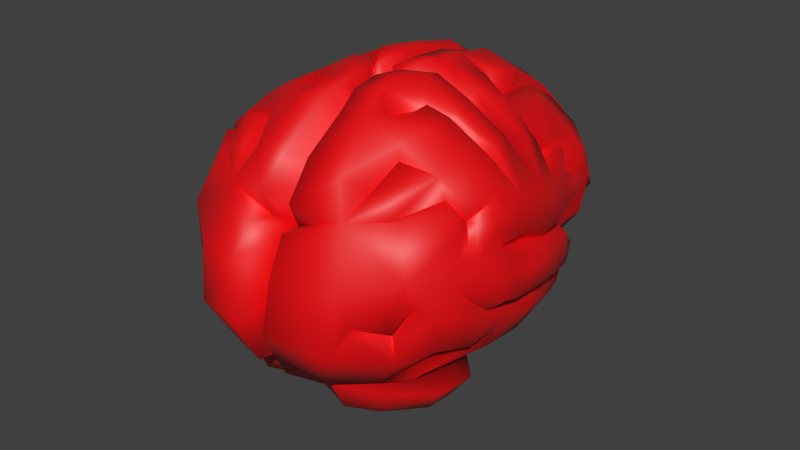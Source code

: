 # Source: LowPolyBrain_edits.blend  (saved by Blender 4.4.32; exported with 4.5.12 LTS)
import bpy
from mathutils import Matrix  # noqa: F401  (used for matrix-valued properties, if any)

bpy.ops.wm.read_factory_settings(use_empty=True)
scene = bpy.context.scene
scene.name = 'Scene'

# ---- collections
col_collection_1 = bpy.data.collections.new('Collection 1'); scene.collection.children.link(col_collection_1)

# ---- materials (node trees are filled in below, after node groups)
mat_material = bpy.data.materials.new('Material')

# ---- material node trees
mat_material.use_nodes = True; mat_material.node_tree.nodes.clear()
_N = mat_material.node_tree.nodes; _L = mat_material.node_tree.links
n0 = _N.new('ShaderNodeBsdfPrincipled'); n0.name = 'Principled BSDF'; n0.location = (10, 300)
n0.inputs[0].default_value = (0.8002, 0.0, 0.002391, 1.0)
n1 = _N.new('ShaderNodeOutputMaterial'); n1.name = 'Material Output'; n1.location = (300, 300)
_L.new(n0.outputs[0], n1.inputs[0])
n1.is_active_output = True

# ---- world
world_world = bpy.data.worlds.new('World'); scene.world = world_world
world_world.color = (0.05088, 0.05088, 0.05088)
world_world.use_sun_shadow = False
world_world.sun_shadow_jitter_overblur = 0.0
world_world.cycles.sampling_method = 'MANUAL'
world_world.cycles.sample_map_resolution = 256

# ---- meshes
me_plane = bpy.data.meshes.new('Plane')
me_plane.from_pydata([(0.06651, 0.01956, 0.009515), (0.06742, 0.02042, -0.008666), (0.06803, 0.007627, 0.005273), (0.06764, 0.007784, -0.0117), (0.05546, 0.0215, 0.006962), (0.05786, 0.02308, -0.008901), (0.0621, 0.004339, 0.00449), (0.0621, 0.004195, -0.01114), (0.06206, 0.0155, -0.02771), (0.06222, 0.003759, -0.02924), (0.05579, 0.01716, -0.02771), (0.05775, 1.372e-05, -0.03185), (0.05731, 0.0158, -0.04148), (0.05764, 0.001635, -0.0445), (0.0514, 0.01857, -0.04072), (0.05158, -0.002297, -0.04317), (0.05385, 0.01076, -0.04959), (0.05301, -0.001622, -0.04882), (0.04883, 0.01234, -0.05135), (0.05156, 0.00457, -0.0569), (0.05192, 0.01773, -0.06023), (0.06441, 0.03093, 0.0059), (0.06441, 0.03043, -0.007596), (0.06113, 0.02546, -0.03019), (0.05624, 0.02616, -0.04137), (0.05034, 0.01743, -0.05409), (0.06307, -0.0008807, 0.004925), (0.0646, -0.002112, -0.009839), (0.05903, -0.006566, -0.03126), (0.05443, -0.007841, -0.04416), (0.05775, -0.01534, 0.005578), (0.057, -0.01594, -0.01397), (0.0487, -0.01878, -0.02926), (0.04277, -0.01993, -0.04175), (0.03377, -0.01688, -0.05608), (0.04788, -0.007034, -0.05582), (0.0395, -0.000803, -0.06294), (0.04507, 0.006791, -0.05853), (0.02685, -0.01234, -0.05972), (0.03162, 0.0009934, -0.06223), (0.002317, 0.02963, -0.08148), (0.002317, 0.02099, -0.08659), (0.002317, 0.02133, -0.05318), (0.003889, 0.01351, -0.07881), (0.007691, 0.01511, -0.08962), (0.009636, 0.005829, -0.08694), (0.008937, 0.02838, -0.09013), (0.008937, 0.02103, -0.09383), (0.01918, 0.01453, -0.08739), (0.01796, 0.02838, -0.09047), (0.02078, 0.02221, -0.09301), (0.02905, 0.0211, -0.08862), (0.03356, 0.02678, -0.09001), (0.03707, 0.01982, -0.08251), (0.02301, 0.03288, -0.08673), (0.03522, 0.02823, -0.07999), (0.03064, 0.01886, -0.0899), (0.03415, 0.01284, -0.07829), (0.0193, 0.01213, -0.08737), (0.01867, 0.009838, -0.08133), (0.0445, 0.03043, -0.07538), (0.04416, 0.02106, -0.08114), (0.04124, 0.01408, -0.0721), (0.03849, 0.01037, -0.06826), (0.02301, 0.01051, -0.069), (0.007694, -0.00026, -0.08114), (0.01702, 0.002947, -0.05921), (0.003181, 0.009671, -0.08582), (0.01317, -0.004002, -0.04728), (0.04544, 0.01082, -0.07045), (0.05045, 0.03066, -0.06741), (0.01745, -0.009335, -0.05736), (0.00198, -0.001043, -0.07877), (0.003523, -0.00469, -0.04662), (0.002824, 0.01094, -0.06839), (0.004025, 0.003179, -0.04464), (0.06195, 0.03919, 0.007188), (0.06085, 0.0419, -0.002455), (0.05612, 0.03771, -0.03192), (0.05267, 0.03884, -0.04401), (0.05929, 0.03994, -0.01855), (0.04778, 0.05638, -0.001511), (0.04334, 0.05739, -0.01357), (0.04473, 0.05142, -0.03336), (0.04629, 0.05447, -0.02367), (0.04202, 0.05593, -0.01494), (0.03463, 0.0665, 0.003699), (0.0302, 0.06869, -0.008363), (0.02487, 0.0732, -0.02586), (0.02929, 0.07076, -0.01415), (0.02769, 0.06537, -0.01108), (0.04515, 0.04424, -0.03561), (0.0475, 0.04676, -0.04638), (0.0348, 0.06472, -0.02788), (0.04648, 0.05004, -0.03807), (0.02971, 0.06934, -0.03104), (0.04303, 0.04725, -0.06218), (0.03401, 0.06184, -0.05), (0.04302, 0.04988, -0.049), (0.04465, 0.04237, -0.05476), (0.04323, 0.04554, -0.04682), (0.04394, 0.03535, -0.07499), (0.04856, 0.03949, -0.06244), (0.04555, 0.03414, -0.05636), (0.05226, 0.03225, -0.05485), (0.0484, 0.03492, -0.06522), (0.03829, 0.04856, -0.07137), (0.04373, 0.03894, -0.07303), (0.002071, 0.04028, -0.08355), (0.008945, 0.036, -0.0922), (0.01798, 0.03582, -0.09248), (0.02362, 0.03894, -0.08637), (0.02789, 0.03707, -0.08822), (0.03738, 0.03366, -0.08376), (0.03152, 0.04616, -0.07234), (0.0279, 0.04419, -0.08404), (0.03575, 0.04543, -0.07698), (0.02417, 0.04353, -0.08098), (0.02968, 0.05799, -0.06622), (0.02459, 0.05403, -0.0644), (0.02848, 0.06333, -0.02874), (0.02434, 0.06459, -0.04716), (0.02924, 0.06523, -0.05235), (0.02367, 0.06039, -0.0696), (0.02463, 0.07121, -0.04657), (0.03098, 0.05209, -0.07399), (0.02354, 0.05007, -0.08142), (0.01018, 0.04618, -0.08887), (0.01921, 0.046, -0.08915), (0.009618, 0.06158, -0.07806), (0.008347, 0.0764, -0.04786), (0.02324, 0.07456, -0.02892), (0.02201, 0.06855, -0.02661), (0.01083, 0.07821, -0.02834), (0.01653, 0.07526, -0.007269), (0.01236, 0.07853, -0.01619), (0.01501, 0.06958, -0.01001), (0.02195, 0.07158, 0.007901), (0.01751, 0.07624, 0.0007116), (0.04755, 0.05291, -0.0005894), (0.0344, 0.06303, 0.00462), (0.02348, 0.06651, 0.008728), (0.008299, 0.07681, 0.004124), (0.005097, 0.07399, 0.003561), (0.01043, 0.07319, 0.01669), (0.009989, 0.07608, 0.009606), (0.01752, 0.06469, 0.02085), (0.002721, 0.05682, -0.0745), (0.001216, 0.07387, -0.04653), (0.001967, 0.07784, -0.02915), (0.00251, 0.07798, -0.01367), (0.01133, 0.07941, -0.008638), (0.003115, 0.07683, 0.001802), (0.00334, 0.07207, 0.02302), (0.002903, 0.07495, 0.01126), (0.002276, 0.02778, -0.05388), (0.0347, 0.06646, 0.008618), (0.005079, 0.06162, 0.00438), (0.002411, 0.03989, -0.04347), (0.0268, 0.06959, 0.01132), (0.002405, 0.04575, -0.01822), (0.05254, 0.05348, 0.004123), (0.002013, 0.06179, 0.003159), (0.0165, 0.0668, 0.03152), (0.02993, 0.05981, 0.02898), (0.005304, 0.06686, 0.03092), (0.05654, 0.04452, 0.02468), (0.0348, 0.0645, 0.0196), (0.05817, 0.0468, 0.01151), (0.02609, 0.06771, 0.01999), (0.04676, 0.05768, 0.01556), (0.05616, 0.03821, 0.02342), (0.05776, 0.04277, 0.01174), (0.01994, 0.04973, 0.04753), (0.02758, 0.04444, 0.04053), (0.004734, 0.05287, 0.04688), (0.04632, 0.05257, 0.0275), (0.03123, 0.05371, 0.02983), (0.03307, 0.0556, 0.03284), (0.03767, 0.04384, 0.04295), (0.03126, 0.0471, 0.04338), (0.04969, 0.0452, 0.02767), (0.03997, 0.03901, 0.04361), (0.05405, 0.04391, 0.03041), (0.04356, 0.03974, 0.04309), (0.05876, 0.03635, 0.02933), (0.05124, 0.02062, 0.04848), (0.06017, 0.03776, 0.02298), (0.06094, 0.04138, 0.01545), (0.05823, 0.03081, 0.02414), (0.0637, 0.03429, 0.01546), (0.06237, 0.02615, 0.02406), (0.05983, 0.02761, 0.03203), (0.05735, 0.006671, 0.03878), (0.06806, 0.009177, 0.01331), (0.06179, 0.003458, 0.01456), (0.06322, -0.001072, 0.01759), (0.06529, 0.01389, 0.02424), (0.06185, 0.009773, 0.02394), (0.0639, 0.006179, 0.02641), (0.06031, 0.01951, 0.03454), (0.04673, -0.02065, 0.004603), (0.04501, -0.01938, -0.01114), (0.03889, -0.02353, -0.02611), (0.03417, -0.02449, -0.03508), (0.02227, -0.02268, -0.04142), (0.0158, -0.01813, -0.04582), (0.05094, -0.01816, 0.03456), (0.04583, -0.02346, 0.03358), (0.05723, -0.009879, 0.01135), (0.04773, -0.01211, 0.03283), (0.06167, -0.005526, 0.009062), (0.06109, -0.007966, 0.02207), (0.05456, -0.008324, 0.03508), (0.02666, 0.0367, 0.05362), (0.03295, 0.01394, 0.06168), (0.04743, 0.002202, 0.04944), (0.006318, 0.03899, 0.05747), (0.006089, 0.02935, 0.05251), (0.00759, 0.02977, 0.0617), (0.03582, 0.003218, 0.05799), (0.05017, 0.01007, 0.04095), (0.04377, -2.505e-05, 0.04493), (0.03543, 0.0003534, 0.05352), (0.04578, -0.002242, 0.0487), (0.04706, -0.01198, 0.04555), (0.04738, -0.001923, 0.04726), (0.0349, -0.002372, 0.05701), (0.03113, -0.009269, 0.06335), (0.03833, -0.0237, 0.04226), (0.0206, -0.027, 0.05349), (0.009122, 0.01642, 0.06896), (0.007534, -0.00639, 0.07056), (0.006577, -0.02671, 0.05795), (0.002706, 0.04181, 0.0007505), (0.01987, -0.02668, 0.04465), (0.005854, -0.02639, 0.04381), (0.002249, 0.06229, 0.005193), (0.003624, 0.03295, 0.01561), (0.003515, 0.02365, 0.04218), (0.001573, 0.009193, 0.05741), (0.001573, -0.002022, 0.06088), (0.001576, -0.01361, 0.05169), (0.001574, -0.01628, 0.04017), (0.01196, -0.01233, -0.03859), (0.011, -0.01192, -0.01802), (0.01672, -0.01938, -0.01073), (0.05177, -0.03129, 0.00577), (0.03816, -0.03143, 0.03794), (0.01893, -0.02989, 0.04698), (0.006644, -0.03129, 0.04507), (0.008316, -0.03128, -0.01512), (0.02637, -0.03129, -0.007016), (0.05136, -0.03143, 0.02233), (0.04496, -0.03129, -0.00197), (0.01364, -0.03128, -0.003825), (0.04312, -0.04256, 0.00802), (0.03227, -0.04256, 0.0337), (0.02019, -0.04254, 0.0405), (0.01017, -0.04258, 0.03625), (0.007962, -0.04256, -0.00463), (0.02535, -0.04256, -0.0008408), (0.04302, -0.04256, 0.01882), (0.03886, -0.04256, 0.001248), (0.007502, -0.04256, 0.004578), (0.02211, -0.04607, 0.02288), (0.006896, -0.06185, 0.006412), (0.005707, -0.06185, 0.009557), (-0.06651, 0.01956, 0.009515), (-0.06742, 0.02042, -0.008666), (-0.06803, 0.007627, 0.005273), (-0.06764, 0.007784, -0.0117), (-0.05546, 0.0215, 0.006962), (-0.05786, 0.02308, -0.008901), (-0.0621, 0.004339, 0.00449), (-0.0621, 0.004195, -0.01114), (-0.06206, 0.0155, -0.02771), (-0.06222, 0.003759, -0.02924), (-0.05579, 0.01716, -0.02771), (-0.05775, 1.372e-05, -0.03185), (-0.05731, 0.0158, -0.04148), (-0.05764, 0.001635, -0.0445), (-0.0514, 0.01857, -0.04072), (-0.05158, -0.002297, -0.04317), (-0.05385, 0.01076, -0.04959), (-0.05301, -0.001622, -0.04882), (-0.04883, 0.01234, -0.05135), (-0.05156, 0.00457, -0.0569), (-0.05192, 0.01773, -0.06023), (-0.06441, 0.03093, 0.0059), (-0.06441, 0.03043, -0.007596), (-0.06113, 0.02546, -0.03019), (-0.05624, 0.02616, -0.04137), (-0.05034, 0.01743, -0.05409), (-0.06307, -0.0008807, 0.004925), (-0.0646, -0.002112, -0.009839), (-0.05903, -0.006566, -0.03126), (-0.05443, -0.007841, -0.04416), (-0.05775, -0.01534, 0.005578), (-0.057, -0.01594, -0.01397), (-0.0487, -0.01878, -0.02926), (-0.04277, -0.01993, -0.04175), (-0.03377, -0.01688, -0.05608), (-0.04788, -0.007034, -0.05582), (-0.0395, -0.000803, -0.06294), (-0.04507, 0.006791, -0.05853), (-0.02685, -0.01234, -0.05972), (-0.03162, 0.0009934, -0.06223), (-0.002317, 0.02963, -0.08148), (-0.002317, 0.02099, -0.08659), (-0.002317, 0.02133, -0.05318), (-0.003889, 0.01351, -0.07881), (-0.007691, 0.01511, -0.08962), (-0.009636, 0.005829, -0.08694), (-0.008937, 0.02838, -0.09013), (-0.008937, 0.02103, -0.09383), (-0.01918, 0.01453, -0.08739), (-0.01796, 0.02838, -0.09047), (-0.02078, 0.02221, -0.09301), (-0.02905, 0.0211, -0.08862), (-0.03356, 0.02678, -0.09001), (-0.03707, 0.01982, -0.08251), (-0.02301, 0.03288, -0.08673), (-0.03522, 0.02823, -0.07999), (-0.03064, 0.01886, -0.0899), (-0.03415, 0.01284, -0.07829), (-0.0193, 0.01213, -0.08737), (-0.01867, 0.009838, -0.08133), (-0.0445, 0.03043, -0.07538), (-0.04416, 0.02106, -0.08114), (-0.04124, 0.01408, -0.0721), (-0.03849, 0.01037, -0.06826), (-0.02301, 0.01051, -0.069), (-0.007694, -0.00026, -0.08114), (-0.01702, 0.002947, -0.05921), (-0.003181, 0.009671, -0.08582), (-0.01317, -0.004002, -0.04728), (-0.04544, 0.01082, -0.07045), (-0.05045, 0.03066, -0.06741), (-0.01745, -0.009335, -0.05736), (-0.00198, -0.001043, -0.07877), (-0.003523, -0.00469, -0.04662), (-0.002824, 0.01094, -0.06839), (-0.004025, 0.003179, -0.04464), (-0.06195, 0.03919, 0.007188), (-0.06085, 0.0419, -0.002455), (-0.05612, 0.03771, -0.03192), (-0.05267, 0.03884, -0.04401), (-0.05929, 0.03994, -0.01855), (-0.04778, 0.05638, -0.001511), (-0.04334, 0.05739, -0.01357), (-0.04473, 0.05142, -0.03336), (-0.04629, 0.05447, -0.02367), (-0.04202, 0.05593, -0.01494), (-0.03463, 0.0665, 0.003699), (-0.0302, 0.06869, -0.008363), (-0.02487, 0.0732, -0.02586), (-0.02929, 0.07076, -0.01415), (-0.02769, 0.06537, -0.01108), (-0.04515, 0.04424, -0.03561), (-0.0475, 0.04676, -0.04638), (-0.0348, 0.06472, -0.02788), (-0.04648, 0.05004, -0.03807), (-0.02971, 0.06934, -0.03104), (-0.04303, 0.04725, -0.06218), (-0.03401, 0.06184, -0.05), (-0.04302, 0.04988, -0.049), (-0.04465, 0.04237, -0.05476), (-0.04323, 0.04554, -0.04682), (-0.04394, 0.03535, -0.07499), (-0.04856, 0.03949, -0.06244), (-0.04555, 0.03414, -0.05636), (-0.05226, 0.03225, -0.05485), (-0.0484, 0.03492, -0.06522), (-0.03829, 0.04856, -0.07137), (-0.04373, 0.03894, -0.07303), (-0.002071, 0.04028, -0.08355), (-0.008945, 0.036, -0.0922), (-0.01798, 0.03582, -0.09248), (-0.02362, 0.03894, -0.08637), (-0.02789, 0.03707, -0.08822), (-0.03738, 0.03366, -0.08376), (-0.03152, 0.04616, -0.07234), (-0.0279, 0.04419, -0.08404), (-0.03575, 0.04543, -0.07698), (-0.02417, 0.04353, -0.08098), (-0.02968, 0.05799, -0.06622), (-0.02459, 0.05403, -0.0644), (-0.02848, 0.06333, -0.02874), (-0.02434, 0.06459, -0.04716), (-0.02924, 0.06523, -0.05235), (-0.02367, 0.06039, -0.0696), (-0.02463, 0.07121, -0.04657), (-0.03098, 0.05209, -0.07399), (-0.02354, 0.05007, -0.08142), (-0.01018, 0.04618, -0.08887), (-0.01921, 0.046, -0.08915), (-0.009618, 0.06158, -0.07806), (-0.008347, 0.0764, -0.04786), (-0.02324, 0.07456, -0.02892), (-0.02201, 0.06855, -0.02661), (-0.01083, 0.07821, -0.02834), (-0.01653, 0.07526, -0.007269), (-0.01236, 0.07853, -0.01619), (-0.01501, 0.06958, -0.01001), (-0.02195, 0.07158, 0.007901), (-0.01751, 0.07624, 0.0007116), (-0.04755, 0.05291, -0.0005894), (-0.0344, 0.06303, 0.00462), (-0.02348, 0.06651, 0.008728), (-0.008299, 0.07681, 0.004124), (-0.005097, 0.07399, 0.003561), (-0.01043, 0.07319, 0.01669), (-0.009989, 0.07608, 0.009606), (-0.01752, 0.06469, 0.02085), (-0.002721, 0.05682, -0.0745), (-0.001216, 0.07387, -0.04653), (-0.001967, 0.07784, -0.02915), (-0.00251, 0.07798, -0.01367), (-0.01133, 0.07941, -0.008638), (-0.003115, 0.07683, 0.001802), (-0.00334, 0.07207, 0.02302), (-0.002903, 0.07495, 0.01126), (-0.002276, 0.02778, -0.05388), (-0.0347, 0.06646, 0.008618), (-0.005079, 0.06162, 0.00438), (-0.002411, 0.03989, -0.04347), (-0.0268, 0.06959, 0.01132), (-0.002405, 0.04575, -0.01822), (-0.05254, 0.05348, 0.004123), (-0.002013, 0.06179, 0.003159), (-0.0165, 0.0668, 0.03152), (-0.02993, 0.05981, 0.02898), (-0.005304, 0.06686, 0.03092), (-0.05654, 0.04452, 0.02468), (-0.0348, 0.0645, 0.0196), (-0.05817, 0.0468, 0.01151), (-0.02609, 0.06771, 0.01999), (-0.04676, 0.05768, 0.01556), (-0.05616, 0.03821, 0.02342), (-0.05776, 0.04277, 0.01174), (-0.01994, 0.04973, 0.04753), (-0.02758, 0.04444, 0.04053), (-0.004734, 0.05287, 0.04688), (-0.04632, 0.05257, 0.0275), (-0.03123, 0.05371, 0.02983), (-0.03307, 0.0556, 0.03284), (-0.03767, 0.04384, 0.04295), (-0.03126, 0.0471, 0.04338), (-0.04969, 0.0452, 0.02767), (-0.03997, 0.03901, 0.04361), (-0.05405, 0.04391, 0.03041), (-0.04356, 0.03974, 0.04309), (-0.05876, 0.03635, 0.02933), (-0.05124, 0.02062, 0.04848), (-0.06017, 0.03776, 0.02298), (-0.06094, 0.04138, 0.01545), (-0.05823, 0.03081, 0.02414), (-0.0637, 0.03429, 0.01546), (-0.06237, 0.02615, 0.02406), (-0.05983, 0.02761, 0.03203), (-0.05735, 0.006671, 0.03878), (-0.06806, 0.009177, 0.01331), (-0.06179, 0.003458, 0.01456), (-0.06322, -0.001072, 0.01759), (-0.06529, 0.01389, 0.02424), (-0.06185, 0.009773, 0.02394), (-0.0639, 0.006179, 0.02641), (-0.06031, 0.01951, 0.03454), (-0.04673, -0.02065, 0.004603), (-0.04501, -0.01938, -0.01114), (-0.03889, -0.02353, -0.02611), (-0.03417, -0.02449, -0.03508), (-0.02227, -0.02268, -0.04142), (-0.0158, -0.01813, -0.04582), (-0.05094, -0.01816, 0.03456), (-0.04583, -0.02346, 0.03358), (-0.05723, -0.009879, 0.01135), (-0.04773, -0.01211, 0.03283), (-0.06167, -0.005526, 0.009062), (-0.06109, -0.007966, 0.02207), (-0.05456, -0.008324, 0.03508), (-0.02666, 0.0367, 0.05362), (-0.03295, 0.01394, 0.06168), (-0.04743, 0.002202, 0.04944), (-0.006318, 0.03899, 0.05747), (-0.006089, 0.02935, 0.05251), (-0.00759, 0.02977, 0.0617), (-0.03582, 0.003218, 0.05799), (-0.05017, 0.01007, 0.04095), (-0.04377, -2.505e-05, 0.04493), (-0.03543, 0.0003534, 0.05352), (-0.04578, -0.002242, 0.0487), (-0.04706, -0.01198, 0.04555), (-0.04738, -0.001923, 0.04726), (-0.0349, -0.002372, 0.05701), (-0.03113, -0.009269, 0.06335), (-0.03833, -0.0237, 0.04226), (-0.0206, -0.027, 0.05349), (-0.009122, 0.01642, 0.06896), (-0.007534, -0.00639, 0.07056), (-0.006577, -0.02671, 0.05795), (-0.002706, 0.04181, 0.0007505), (-0.01987, -0.02668, 0.04465), (-0.005854, -0.02639, 0.04381), (-0.002249, 0.06229, 0.005193), (-0.003624, 0.03295, 0.01561), (-0.003515, 0.02365, 0.04218), (0.0, 0.01049, 0.01449), (-0.001573, 0.009193, 0.05741), (-0.001573, -0.002022, 0.06088), (-0.001576, -0.01361, 0.05169), (-0.001574, -0.01628, 0.04017), (-0.01196, -0.01233, -0.03859), (0.0, -0.004158, -0.02215), (-0.011, -0.01192, -0.01802), (-0.01672, -0.01938, -0.01073), (0.0, 0.02133, -0.05318), (0.0, 0.003179, -0.04464), (0.0, 0.02778, -0.05388), (0.0, 0.03989, -0.04347), (0.0, 0.04575, -0.01822), (0.0, 0.04181, 0.0007505), (0.0, 0.03295, 0.01561), (-0.05177, -0.03129, 0.00577), (-0.03816, -0.03143, 0.03794), (-0.01893, -0.02989, 0.04698), (-0.006644, -0.03129, 0.04507), (0.0, -0.03128, -0.01683), (-0.008316, -0.03128, -0.01512), (-0.02637, -0.03129, -0.007016), (-0.05136, -0.03143, 0.02233), (-0.04496, -0.03129, -0.00197), (-0.01364, -0.03128, -0.003825), (-0.04312, -0.04256, 0.00802), (-0.03227, -0.04256, 0.0337), (-0.02019, -0.04254, 0.0405), (-0.01017, -0.04258, 0.03625), (0.0, -0.04256, -0.007581), (-0.007962, -0.04256, -0.00463), (-0.02535, -0.04256, -0.0008408), (-0.04302, -0.04256, 0.01882), (-0.03886, -0.04256, 0.001248), (-0.007502, -0.04256, 0.004578), (-0.02211, -0.04607, 0.02288), (0.0, -0.02779, 0.03656), (0.0, -0.03926, 0.02301), (0.0, -0.06185, 0.001569), (-0.006896, -0.06185, 0.006412), (-0.005707, -0.06185, 0.009557), (0.0, -0.04256, 0.008575), (0.0, -0.06185, 0.01208)], [], [(41, 43, 42), (0, 1, 4), (3, 2, 7), (5, 1, 8), (3, 7, 9), (1, 3, 8), (8, 9, 12), (10, 8, 12), (9, 11, 15), (14, 12, 16), (12, 13, 16), (16, 13, 19), (18, 16, 19), (15, 17, 13), (14, 18, 25), (5, 10, 23), (10, 14, 24), (4, 5, 22), (7, 6, 26), (11, 7, 27), (15, 11, 28), (27, 26, 30), (28, 27, 31), (29, 28, 32), (35, 34, 36), (29, 33, 35), (35, 19, 17), (33, 34, 35), (62, 69, 63, 57), (69, 37, 63), (19, 35, 36), (39, 36, 38), (29, 17, 15), (1, 5, 4), (2, 6, 7), (10, 5, 8), (7, 11, 9), (3, 9, 8), (9, 13, 12), (14, 10, 12), (13, 9, 15), (18, 14, 16), (25, 18, 20), (24, 14, 25), (22, 5, 23), (23, 10, 24), (21, 4, 22), (27, 7, 26), (28, 11, 27), (29, 15, 28), (31, 27, 30), (32, 28, 31), (33, 29, 32), (36, 34, 38), (18, 37, 69, 20), (1, 0, 2, 3), (17, 29, 35), (40, 41, 42), (43, 41, 44), (67, 43, 44), (41, 40, 46, 47), (41, 47, 44), (44, 47, 50, 48), (47, 46, 49, 50), (48, 50, 52, 51), (52, 54, 55), (52, 50, 49, 54), (53, 52, 55), (52, 53, 57, 56), (56, 51, 52), (57, 59, 58), (51, 56, 58, 48), (45, 44, 58), (56, 57, 58), (59, 45, 58), (48, 58, 44), (57, 53, 61, 62), (53, 55, 60, 61), (59, 57, 63, 64), (59, 64, 45), (45, 64, 66, 65), (45, 67, 44), (64, 63, 37, 66), (39, 68, 37), (66, 37, 68), (37, 19, 36), (37, 36, 39), (37, 18, 19), (68, 65, 66), (69, 62, 70), (20, 69, 70), (62, 61, 70), (61, 60, 70), (39, 38, 71), (68, 39, 71), (65, 68, 73, 72), (65, 72, 67, 45), (72, 73, 75, 74), (67, 72, 74, 43), (74, 42, 43), (42, 74, 75), (21, 22, 77, 76), (77, 22, 80), (23, 24, 79, 78), (77, 80, 82, 81), (80, 78, 83, 84), (80, 84, 85), (82, 80, 85), (85, 84, 89, 90), (89, 93, 88), (82, 85, 90, 87), (81, 82, 87, 86), (13, 17, 19), (70, 25, 20), (25, 70, 24), (78, 79, 92), (91, 78, 92), (78, 91, 83), (93, 83, 91), (114, 117, 126, 125), (120, 121, 124, 95), (92, 99, 100), (98, 94, 91, 100), (96, 98, 100, 99), (99, 103, 102), (79, 104, 103), (99, 92, 79), (79, 24, 104), (70, 104, 24), (96, 99, 102), (70, 60, 101, 105), (103, 105, 102), (103, 104, 70), (105, 103, 70), (96, 102, 107, 106), (102, 105, 101, 107), (54, 49, 110, 111), (49, 46, 109, 110), (46, 40, 108, 109), (55, 54, 112, 113), (101, 55, 113), (55, 101, 60), (111, 112, 54), (107, 116, 114), (113, 112, 115, 116), (101, 113, 116, 107), (106, 107, 114), (111, 117, 115, 112), (114, 116, 115, 117), (106, 114, 119, 118), (96, 106, 118, 97), (121, 119, 123, 124), (122, 97, 118), (119, 121, 122, 118), (93, 120, 88), (94, 98, 97), (98, 96, 97), (91, 92, 100), (84, 83, 93), (89, 84, 93), (93, 91, 94), (93, 94, 97), (93, 97, 122), (120, 93, 122, 121), (119, 114, 125), (123, 119, 125), (110, 109, 127, 128), (110, 128, 111), (108, 127, 109), (111, 128, 126, 117), (124, 123, 129, 130), (129, 123, 125), (126, 129, 125), (127, 129, 126, 128), (22, 23, 80), (23, 78, 80), (103, 99, 79), (120, 95, 131, 132), (120, 132, 88), (132, 131, 133), (88, 132, 133), (124, 130, 133), (95, 124, 131), (124, 133, 131), (87, 90, 136, 134), (90, 89, 135, 136), (135, 89, 88, 133), (86, 87, 138, 137), (134, 138, 87), (86, 137, 141, 140), (81, 86, 140, 139), (81, 139, 77), (137, 138, 145, 144), (141, 137, 144, 146), (134, 136, 143, 142), (138, 134, 142, 145), (130, 129, 147, 148), (133, 130, 148, 149), (135, 133, 149, 150), (129, 127, 108, 147), (143, 136, 151), (136, 135, 151), (150, 151, 135), (143, 151, 152), (144, 145, 154, 153), (145, 142, 154), (142, 143, 154), (151, 150, 152), (108, 40, 155), (152, 150, 160, 162), (147, 108, 155, 158), (140, 141, 159, 156), (155, 40, 42), (139, 140, 156, 161), (143, 152, 162, 157), (149, 148, 158, 160), (148, 147, 158), (150, 149, 160), (146, 163, 169), (161, 77, 139), (144, 163, 146), (168, 170, 166), (163, 144, 153, 165), (168, 76, 77, 161), (168, 161, 170), (141, 146, 169), (159, 141, 169), (169, 167, 156, 159), (167, 169, 163, 164), (170, 167, 164), (170, 164, 176), (161, 156, 170), (156, 167, 170), (168, 166, 171, 172), (172, 76, 168), (172, 171, 187, 188), (164, 163, 173), (163, 165, 175, 173), (174, 164, 173), (166, 170, 176), (174, 177, 164), (177, 176, 164), (178, 176, 177), (174, 178, 177), (176, 178, 180, 179), (174, 180, 178), (176, 179, 182, 181), (181, 182, 184, 183), (183, 184, 186, 185), (183, 185, 171, 181), (166, 176, 181, 171), (76, 172, 188), (187, 171, 189, 191), (76, 188, 190), (171, 185, 189), (76, 190, 21), (21, 190, 4), (188, 187, 190), (187, 191, 190), (192, 191, 189), (185, 192, 189), (4, 190, 0), (186, 192, 185), (26, 6, 195, 196), (186, 193, 200), (6, 2, 194, 195), (195, 194, 197, 198), (196, 195, 198, 199), (0, 197, 194, 2), (0, 190, 191, 197), (200, 198, 197), (198, 200, 199), (200, 197, 191), (191, 192, 200), (192, 186, 200), (199, 200, 193), (34, 33, 204, 205), (31, 30, 201, 202), (38, 34, 205, 206), (33, 32, 203, 204), (68, 71, 206), (32, 31, 202, 203), (71, 38, 206), (201, 30, 207, 208), (207, 30, 209, 210), (211, 209, 30), (26, 211, 30), (211, 212, 209), (196, 212, 211, 26), (213, 210, 212), (212, 210, 209), (199, 193, 212), (196, 199, 212), (186, 184, 214, 215), (193, 213, 212), (182, 214, 184), (179, 214, 182), (214, 179, 180), (174, 214, 180), (214, 174, 173), (217, 214, 173, 175), (214, 219, 231), (214, 217, 218), (214, 218, 219), (186, 215, 220, 216), (216, 220, 223, 222), (193, 186, 221), (216, 222, 221), (186, 216, 221), (226, 221, 222), (213, 193, 226, 225), (193, 221, 226), (226, 222, 225), (222, 223, 227, 224), (224, 225, 222), (208, 207, 229), (207, 210, 229), (213, 225, 229), (210, 213, 229), (229, 225, 228), (230, 229, 228), (227, 228, 225, 224), (220, 227, 223), (228, 227, 220), (215, 214, 231), (228, 232, 233), (228, 215, 231, 232), (215, 228, 220), (230, 228, 233), (230, 233, 236, 235), (232, 231, 240, 241), (229, 230, 235, 208), (231, 219, 239, 240), (153, 154, 237, 234), (165, 153, 234, 238), (143, 157, 237), (154, 143, 237), (205, 204, 514), (237, 157, 234), (162, 234, 157), (234, 162, 160), (218, 239, 219), (175, 165, 238), (233, 232, 241, 242), (236, 233, 242, 243), (217, 239, 218), (217, 175, 238, 239), (203, 245, 514), (202, 246, 245), (238, 508, 239), (243, 242, 508), (242, 241, 508), (240, 239, 508), (241, 240, 508), (201, 246, 202), (205, 244, 206), (244, 68, 206), (68, 244, 514), (160, 158, 520, 521), (234, 160, 521, 522), (158, 155, 519, 520), (42, 75, 518, 517), (238, 234, 522, 523), (155, 42, 517, 519), (75, 73, 514), (518, 75, 514), (508, 238, 523), (208, 235, 249, 248), (514, 245, 251, 528), (235, 236, 250, 249), (208, 248, 253), (201, 247, 254), (246, 252, 255), (245, 246, 255, 251), (253, 248, 257, 262), (249, 250, 259, 258), (254, 247, 256, 263), (248, 249, 258, 257), (255, 252, 261, 264), (528, 251, 260, 538), (251, 255, 264, 260), (252, 254, 263, 261), (247, 253, 262, 256), (259, 250, 545, 546), (508, 545, 243), (250, 236, 243, 545), (201, 208, 253), (247, 201, 253), (252, 246, 254), (246, 201, 254), (538, 260, 266, 547), (260, 264, 267, 266), (264, 265, 546), (264, 261, 265), (257, 258, 265), (259, 546, 265), (261, 263, 265), (262, 257, 265), (256, 262, 265), (263, 256, 265), (258, 259, 265), (267, 264, 550, 551), (550, 264, 546), (203, 202, 245), (204, 203, 514), (244, 205, 514), (73, 68, 514), (309, 310, 311), (268, 272, 269), (271, 275, 270), (273, 276, 269), (271, 277, 275), (269, 276, 271), (276, 280, 277), (278, 280, 276), (277, 283, 279), (282, 284, 280), (280, 284, 281), (284, 287, 281), (286, 287, 284), (283, 281, 285), (282, 293, 286), (273, 291, 278), (278, 292, 282), (272, 290, 273), (275, 294, 274), (279, 295, 275), (283, 296, 279), (295, 298, 294), (296, 299, 295), (297, 300, 296), (303, 304, 302), (297, 303, 301), (303, 285, 287), (301, 303, 302), (330, 325, 331, 337), (337, 331, 305), (287, 304, 303), (307, 306, 304), (297, 283, 285), (269, 272, 273), (270, 275, 274), (278, 276, 273), (275, 277, 279), (271, 276, 277), (277, 280, 281), (282, 280, 278), (281, 283, 277), (286, 284, 282), (293, 288, 286), (292, 293, 282), (290, 291, 273), (291, 292, 278), (289, 290, 272), (295, 294, 275), (296, 295, 279), (297, 296, 283), (299, 298, 295), (300, 299, 296), (301, 300, 297), (304, 306, 302), (286, 288, 337, 305), (269, 271, 270, 268), (285, 303, 297), (308, 310, 309), (311, 312, 309), (335, 312, 311), (309, 315, 314, 308), (309, 312, 315), (312, 316, 318, 315), (315, 318, 317, 314), (316, 319, 320, 318), (320, 323, 322), (320, 322, 317, 318), (321, 323, 320), (320, 324, 325, 321), (324, 320, 319), (325, 326, 327), (319, 316, 326, 324), (313, 326, 312), (324, 326, 325), (327, 326, 313), (316, 312, 326), (325, 330, 329, 321), (321, 329, 328, 323), (327, 332, 331, 325), (327, 313, 332), (313, 333, 334, 332), (313, 312, 335), (332, 334, 305, 331), (307, 305, 336), (334, 336, 305), (305, 304, 287), (305, 307, 304), (305, 287, 286), (336, 334, 333), (337, 338, 330), (288, 338, 337), (330, 338, 329), (329, 338, 328), (307, 339, 306), (336, 339, 307), (333, 340, 341, 336), (333, 313, 335, 340), (340, 342, 343, 341), (335, 311, 342, 340), (342, 311, 310), (310, 343, 342), (289, 344, 345, 290), (345, 348, 290), (291, 346, 347, 292), (345, 349, 350, 348), (348, 352, 351, 346), (348, 353, 352), (350, 353, 348), (353, 358, 357, 352), (357, 356, 361), (350, 355, 358, 353), (349, 354, 355, 350), (281, 287, 285), (338, 288, 293), (293, 292, 338), (346, 360, 347), (359, 360, 346), (346, 351, 359), (361, 359, 351), (382, 393, 394, 385), (388, 363, 392, 389), (360, 368, 367), (366, 368, 359, 362), (364, 367, 368, 366), (367, 370, 371), (347, 371, 372), (367, 347, 360), (347, 372, 292), (338, 292, 372), (364, 370, 367), (338, 373, 369, 328), (371, 370, 373), (371, 338, 372), (373, 338, 371), (364, 374, 375, 370), (370, 375, 369, 373), (322, 379, 378, 317), (317, 378, 377, 314), (314, 377, 376, 308), (323, 381, 380, 322), (369, 381, 323), (323, 328, 369), (379, 322, 380), (375, 382, 384), (381, 384, 383, 380), (369, 375, 384, 381), (374, 382, 375), (379, 380, 383, 385), (382, 385, 383, 384), (374, 386, 387, 382), (364, 365, 386, 374), (389, 392, 391, 387), (390, 386, 365), (387, 386, 390, 389), (361, 356, 388), (362, 365, 366), (366, 365, 364), (359, 368, 360), (352, 361, 351), (357, 361, 352), (361, 362, 359), (361, 365, 362), (361, 390, 365), (388, 389, 390, 361), (387, 393, 382), (391, 393, 387), (378, 396, 395, 377), (378, 379, 396), (376, 377, 395), (379, 385, 394, 396), (392, 398, 397, 391), (397, 393, 391), (394, 393, 397), (395, 396, 394, 397), (290, 348, 291), (291, 348, 346), (371, 347, 367), (388, 400, 399, 363), (388, 356, 400), (400, 401, 399), (356, 401, 400), (392, 401, 398), (363, 399, 392), (392, 399, 401), (355, 402, 404, 358), (358, 404, 403, 357), (403, 401, 356, 357), (354, 405, 406, 355), (402, 355, 406), (354, 408, 409, 405), (349, 407, 408, 354), (349, 345, 407), (405, 412, 413, 406), (409, 414, 412, 405), (402, 410, 411, 404), (406, 413, 410, 402), (398, 416, 415, 397), (401, 417, 416, 398), (403, 418, 417, 401), (397, 415, 376, 395), (411, 419, 404), (404, 419, 403), (418, 403, 419), (411, 420, 419), (412, 421, 422, 413), (413, 422, 410), (410, 422, 411), (419, 420, 418), (376, 423, 308), (420, 430, 428, 418), (415, 426, 423, 376), (408, 424, 427, 409), (423, 310, 308), (407, 429, 424, 408), (411, 425, 430, 420), (417, 428, 426, 416), (416, 426, 415), (418, 428, 417), (414, 437, 431), (429, 407, 345), (412, 414, 431), (436, 434, 438), (431, 433, 421, 412), (436, 429, 345, 344), (436, 438, 429), (409, 437, 414), (427, 437, 409), (437, 427, 424, 435), (435, 432, 431, 437), (438, 432, 435), (438, 444, 432), (429, 438, 424), (424, 438, 435), (436, 440, 439, 434), (440, 436, 344), (440, 456, 455, 439), (432, 441, 431), (431, 441, 443, 433), (442, 441, 432), (434, 444, 438), (442, 432, 445), (445, 432, 444), (446, 445, 444), (442, 445, 446), (444, 447, 448, 446), (442, 446, 448), (444, 449, 450, 447), (449, 451, 452, 450), (451, 453, 454, 452), (451, 449, 439, 453), (434, 439, 449, 444), (344, 456, 440), (455, 459, 457, 439), (344, 458, 456), (439, 457, 453), (344, 289, 458), (289, 272, 458), (456, 458, 455), (455, 458, 459), (460, 457, 459), (453, 457, 460), (272, 268, 458), (454, 453, 460), (294, 464, 463, 274), (454, 468, 461), (274, 463, 462, 270), (463, 466, 465, 462), (464, 467, 466, 463), (268, 270, 462, 465), (268, 465, 459, 458), (468, 465, 466), (466, 467, 468), (468, 459, 465), (459, 468, 460), (460, 468, 454), (467, 461, 468), (302, 473, 472, 301), (299, 470, 469, 298), (306, 474, 473, 302), (301, 472, 471, 300), (336, 474, 339), (300, 471, 470, 299), (339, 474, 306), (469, 476, 475, 298), (475, 478, 477, 298), (479, 298, 477), (294, 298, 479), (479, 477, 480), (464, 294, 479, 480), (481, 480, 478), (480, 477, 478), (467, 480, 461), (464, 480, 467), (454, 483, 482, 452), (461, 480, 481), (450, 452, 482), (447, 450, 482), (482, 448, 447), (442, 448, 482), (482, 441, 442), (485, 443, 441, 482), (482, 499, 487), (482, 486, 485), (482, 487, 486), (454, 484, 488, 483), (484, 490, 491, 488), (461, 489, 454), (484, 489, 490), (454, 489, 484), (494, 490, 489), (481, 493, 494, 461), (461, 494, 489), (494, 493, 490), (490, 492, 495, 491), (492, 490, 493), (476, 497, 475), (475, 497, 478), (481, 497, 493), (478, 497, 481), (497, 496, 493), (498, 496, 497), (495, 492, 493, 496), (488, 491, 495), (496, 488, 495), (483, 499, 482), (496, 501, 500), (496, 500, 499, 483), (483, 488, 496), (498, 501, 496), (498, 503, 504, 501), (500, 510, 509, 499), (497, 476, 503, 498), (499, 509, 507, 487), (421, 502, 505, 422), (433, 506, 502, 421), (411, 505, 425), (422, 505, 411), (473, 514, 472), (505, 502, 425), (430, 425, 502), (502, 428, 430), (486, 487, 507), (443, 506, 433), (501, 511, 510, 500), (504, 512, 511, 501), (485, 486, 507), (485, 507, 506, 443), (471, 514, 515), (470, 515, 516), (506, 507, 508), (512, 508, 511), (511, 508, 510), (509, 508, 507), (510, 508, 509), (469, 470, 516), (473, 474, 513), (513, 474, 336), (336, 514, 513), (428, 521, 520, 426), (502, 522, 521, 428), (426, 520, 519, 423), (310, 517, 518, 343), (506, 523, 522, 502), (423, 519, 517, 310), (343, 514, 341), (518, 514, 343), (508, 523, 506), (476, 525, 526, 503), (514, 528, 529, 515), (503, 526, 527, 504), (476, 531, 525), (469, 532, 524), (516, 533, 530), (515, 529, 533, 516), (531, 541, 535, 525), (526, 536, 537, 527), (532, 542, 534, 524), (525, 535, 536, 526), (533, 543, 540, 530), (528, 538, 539, 529), (529, 539, 543, 533), (530, 540, 542, 532), (524, 534, 541, 531), (537, 546, 545, 527), (508, 512, 545), (527, 545, 512, 504), (469, 531, 476), (524, 531, 469), (530, 532, 516), (516, 532, 469), (538, 547, 548, 539), (539, 548, 549, 543), (543, 546, 544), (543, 544, 540), (535, 544, 536), (537, 544, 546), (540, 544, 542), (541, 544, 535), (534, 544, 541), (542, 544, 534), (536, 544, 537), (549, 551, 550, 543), (550, 546, 543), (471, 515, 470), (472, 514, 471), (513, 514, 473), (341, 514, 336)])
me_plane.polygons.foreach_set('use_smooth', [True] * 814)
_k = set([(4, 5), (5, 10), (6, 7), (6, 195), (7, 11), (10, 14), (11, 15), (14, 18), (18, 37), (37, 39), (39, 68), (40, 46), (43, 44), (44, 48), (46, 49), (48, 51), (49, 54), (54, 55), (54, 111), (68, 514), (78, 91), (85, 90), (90, 136), (91, 93), (91, 100), (98, 100), (99, 100), (99, 103), (107, 114), (111, 117), (114, 117), (114, 119), (119, 121), (120, 121), (120, 132), (136, 143), (139, 140), (140, 141), (141, 146), (143, 157), (171, 172), (171, 181), (171, 189), (174, 177), (181, 182), (195, 198), (198, 200), (209, 210), (214, 218), (218, 239), (221, 222), (222, 223), (222, 225), (245, 246), (245, 514), (272, 273), (273, 278), (274, 275), (274, 463), (275, 279), (278, 282), (279, 283), (282, 286), (286, 305), (305, 307), (307, 336), (308, 314), (311, 312), (312, 316), (314, 317), (316, 319), (317, 322), (322, 323), (322, 379), (336, 514), (346, 359), (353, 358), (358, 404), (359, 361), (359, 368), (366, 368), (367, 368), (367, 371), (375, 382), (379, 385), (382, 385), (382, 387), (387, 389), (388, 389), (388, 400), (404, 411), (407, 408), (408, 409), (409, 414), (411, 425), (439, 440), (439, 449), (439, 457), (442, 445), (449, 450), (463, 466), (466, 468), (477, 478), (482, 486), (486, 507), (489, 490), (490, 491), (490, 493), (514, 515), (515, 516)])
me_plane.attributes.new('sharp_edge', 'BOOLEAN', 'EDGE').data.foreach_set('value', [ (min(e.vertices), max(e.vertices)) in _k for e in me_plane.edges])
me_plane.materials.append(mat_material)
me_plane.use_remesh_preserve_volume = False
me_plane.use_remesh_preserve_attributes = False
me_plane.use_mirror_vertex_groups = False
me_plane.update()

# ---- objects
ob_brain = bpy.data.objects.new('Brain', me_plane)

# ---- transforms, parenting, visibility, modifiers, constraints
ob_brain.location = (0.0, 0.0, 0.0)
ob_brain.rotation_euler = (1.484, -2.406e-16, -2.018e-16)
ob_brain.lineart.crease_threshold = 0.0

# ---- collection membership
col_collection_1.objects.link(ob_brain)

# ---- scene / render settings (as saved in the file)
scene.frame_start = 1; scene.frame_end = 250; scene.frame_set(1)
scene.render.engine = 'BLENDER_EEVEE_NEXT'
scene.render.image_settings.color_mode = 'RGB'
scene.render.image_settings.compression = 90
scene.render.resolution_percentage = 50
scene.render.dither_intensity = 0.0
scene.render.bake_margin = 2
scene.render.bake_bias = 0.0
scene.cycles.use_denoising = False
scene.cycles.samples = 10
scene.cycles.sampling_pattern = 'TABULATED_SOBOL'
scene.cycles.light_sampling_threshold = 0.0
scene.cycles.use_adaptive_sampling = False
scene.cycles.use_light_tree = False
scene.cycles.blur_glossy = 0.0
scene.cycles.volume_bounces = 1
scene.cycles.pixel_filter_type = 'GAUSSIAN'
scene.cycles.sample_clamp_indirect = 0.0
scene.view_settings.view_transform = 'Standard'
bpy.context.view_layer.update()

# ---- added for rendering (the .blend has no active camera and no usable light): camera, sun
cam_auto = bpy.data.cameras.new('AutoCamera')
cam_auto.lens = 50.0
cam_auto.sensor_width = 36.0
cam_auto.clip_end = 1000.0
ob_auto_camera = bpy.data.objects.new('AutoCamera', cam_auto)
scene.collection.objects.link(ob_auto_camera)
ob_auto_camera.location = (0.250956, -0.288791, 0.208497)
ob_auto_camera.rotation_euler = (1.09748, -7.21219e-08, 0.694738)
scene.camera = ob_auto_camera
light_auto_sun = bpy.data.lights.new('AutoSun', 'SUN')
light_auto_sun.energy = 3.0
light_auto_sun.angle = 0.0523599
ob_auto_sun = bpy.data.objects.new('AutoSun', light_auto_sun)
scene.collection.objects.link(ob_auto_sun)
ob_auto_sun.rotation_euler = (0.872665, 0.174533, 0.523599)
bpy.context.view_layer.update()

